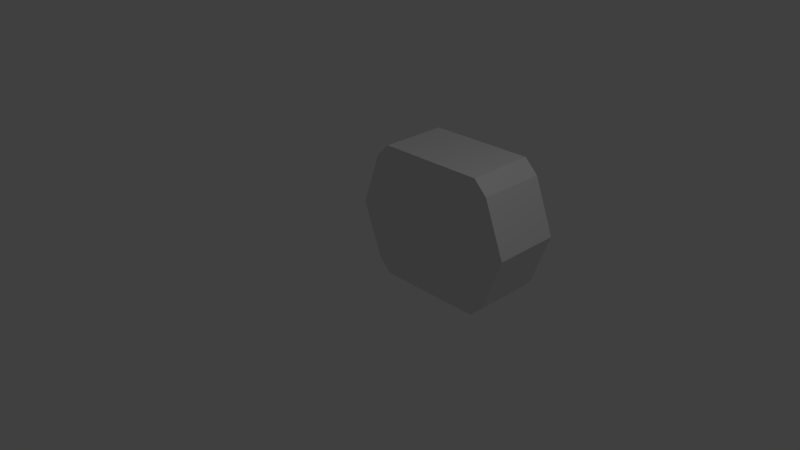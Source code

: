 # Source: bucovarang.blend  (saved by Blender 2.77.0; exported with 4.5.12 LTS)
import bpy
from mathutils import Matrix  # noqa: F401  (used for matrix-valued properties, if any)

bpy.ops.wm.read_factory_settings(use_empty=True)
scene = bpy.context.scene
scene.name = 'Scene'

# ---- collections
col_collection_1 = bpy.data.collections.new('Collection 1'); scene.collection.children.link(col_collection_1)

# ---- materials (node trees are filled in below, after node groups)
mat_material = bpy.data.materials.new('Material')
mat_material.alpha_threshold = 0.0
mat_material.use_transparent_shadow = False
mat_material.roughness = 0.5
mat_material.line_color = (0.0, 0.0, 0.0, 1.0)

# ---- material node trees

# ---- world
world_world = bpy.data.worlds.new('World'); scene.world = world_world
world_world.color = (0.05088, 0.05088, 0.05088)
world_world.use_sun_shadow = False
world_world.sun_shadow_jitter_overblur = 0.0
world_world.cycles.sampling_method = 'NONE'
world_world.cycles.sample_map_resolution = 256

# ---- cameras
cam_camera = bpy.data.cameras.new('Camera')
cam_camera.clip_end = 100.0
cam_camera.lens = 35.0
cam_camera.sensor_width = 32.0
cam_camera.sensor_height = 18.0
cam_camera.ortho_scale = 7.314
cam_camera.dof.focus_distance = 0.0
cam_camera.dof.aperture_fstop = 128.0

# ---- lights
light_lamp = bpy.data.lights.new('Lamp', 'POINT')
light_lamp.transmission_factor = 0.0
light_lamp.cutoff_distance = 30.0
light_lamp.energy = 100.0
light_lamp.shadow_buffer_clip_start = 1.001
light_lamp.shadow_soft_size = 0.1
light_lamp.shadow_maximum_resolution = 0.006
light_lamp.use_absolute_resolution = True
light_lamp.cycles.use_multiple_importance_sampling = False

# ---- meshes
me_cube = bpy.data.meshes.new('Cube')
me_cube.from_pydata([(-1.1, -1.0, 0.0), (-1.1, -1.5, 0.0), (-1.3, -1.5, 0.0), (-1.3, -1.0, 0.0), (-0.8, -1.0, 0.8), (-0.8, -1.5, 0.8), (-1.0, -1.5, 0.8), (-1.0, -1.0, 0.8), (-0.8, -1.0, 1.0), (-0.8, -1.5, 1.0), (-1.1, -2.0, 0.0), (-1.3, -2.0, 0.0), (-0.8, -2.0, 0.8), (-1.0, -2.0, 0.8), (-0.8, -2.0, 1.0), (1.1, -1.0, 0.0), (1.1, -1.5, 0.0), (0.8, -1.0, 0.8), (0.8, -1.5, 0.8), (0.8, -1.0, 1.0), (0.8, -1.5, 1.0), (1.1, -2.0, 0.0), (0.8, -2.0, 0.8), (0.8, -2.0, 1.0), (1.3, -1.0, 0.0), (1.3, -1.5, 0.0), (1.0, -1.0, 0.8), (1.0, -1.5, 0.8), (1.3, -2.0, 0.0), (1.0, -2.0, 0.8), (-0.8, -1.0, -0.8), (-0.8, -1.5, -0.8), (-1.0, -1.5, -0.8), (-1.0, -1.0, -0.8), (-0.8, -2.0, -0.8), (-1.0, -2.0, -0.8), (0.8, -1.0, -0.8), (0.8, -1.5, -0.8), (0.8, -2.0, -0.8), (1.0, -1.0, -0.8), (1.0, -1.5, -0.8), (1.0, -2.0, -0.8), (-0.8, -1.0, -1.0), (-0.8, -1.5, -1.0), (-0.8, -2.0, -1.0), (0.8, -1.0, -1.0), (0.8, -1.5, -1.0), (0.8, -2.0, -1.0)], [(18, 27)], [(0, 4, 5, 1), (2, 6, 7, 3), (4, 0, 3, 7), (5, 4, 8, 9), (10, 12, 13, 11), (9, 6, 13, 14), (5, 9, 14, 12), (6, 2, 11, 13), (1, 5, 12, 10), (9, 14, 23, 20), (12, 22, 23, 14), (8, 19, 17, 4), (9, 5, 18, 20), (9, 20, 19, 8), (22, 29, 23), (12, 14, 13), (17, 19, 26), (23, 29, 27, 20), (8, 4, 7), (6, 9, 8, 7), (20, 27, 26, 19), (29, 28, 25, 27), (12, 5, 18, 22), (27, 25, 24, 26), (17, 4, 5, 18), (15, 16, 37, 36), (21, 28, 29, 22), (24, 15, 17, 26), (15, 17, 18, 16), (21, 22, 18, 16), (1, 16, 18, 5), (15, 0, 4, 17), (36, 37, 46, 45), (24, 25, 40, 39), (25, 28, 41, 40), (21, 16, 37, 38), (16, 25, 40, 37), (15, 24, 39, 36), (28, 21, 38, 41), (16, 1, 31, 37), (0, 15, 36, 30), (11, 2, 32, 35), (10, 11, 35, 34), (2, 3, 33, 32), (1, 10, 34, 31), (3, 0, 30, 33), (1, 0, 30, 31), (42, 45, 46, 43), (38, 37, 46, 47), (47, 38, 34, 44), (30, 36, 45, 42), (31, 34, 44, 43), (31, 30, 42, 43), (44, 43, 46, 47), (37, 31, 34, 38), (44, 34, 35), (44, 35, 32, 43), (43, 32, 33, 42), (30, 42, 33), (47, 41, 38), (46, 40, 41, 47), (45, 39, 40, 46), (39, 45, 36)])
me_cube.materials.append(mat_material)
me_cube.use_remesh_preserve_volume = False
me_cube.use_remesh_preserve_attributes = False
me_cube.use_mirror_vertex_groups = False
me_cube.update()

# ---- objects
ob_cube = bpy.data.objects.new('Cube', me_cube)
ob_lamp = bpy.data.objects.new('Lamp', light_lamp)
ob_camera = bpy.data.objects.new('Camera', cam_camera)

# ---- transforms, parenting, visibility, modifiers, constraints
ob_cube.location = (0.0, 0.0, 0.0)
ob_cube.rotation_euler = (0.0, -0.0, 9.425)
ob_cube.lock_rotations_4d = False
ob_cube.empty_display_type = 'ARROWS'
ob_cube.lineart.crease_threshold = 0.0
ob_lamp.location = (4.076, 1.005, 5.904)
ob_lamp.rotation_euler = (0.6503, 0.05522, 1.866)
ob_lamp.lock_rotations_4d = False
ob_lamp.empty_display_type = 'ARROWS'
ob_lamp.color = (0.0, 0.0, 0.0, 0.0)
ob_lamp.lineart.crease_threshold = 0.0
ob_camera.location = (7.481, -6.508, 5.344)
ob_camera.rotation_euler = (1.109, 0.01082, 0.8149)
ob_camera.lock_rotations_4d = False
ob_camera.empty_display_type = 'ARROWS'
ob_camera.color = (0.0, 0.0, 0.0, 0.0)
ob_camera.display_type = 'WIRE'
ob_camera.lineart.crease_threshold = 0.0

# ---- collection membership
col_collection_1.objects.link(ob_cube)
col_collection_1.objects.link(ob_lamp)
col_collection_1.objects.link(ob_camera)

# ---- scene / render settings (as saved in the file)
scene.camera = ob_camera
scene.frame_start = 1; scene.frame_end = 250; scene.frame_set(1)
scene.render.engine = 'BLENDER_EEVEE_NEXT'
scene.render.resolution_percentage = 50
scene.render.dither_intensity = 0.0
scene.cycles.use_denoising = False
scene.cycles.samples = 10
scene.cycles.sampling_pattern = 'TABULATED_SOBOL'
scene.cycles.light_sampling_threshold = 0.0
scene.cycles.use_adaptive_sampling = False
scene.cycles.use_light_tree = False
scene.cycles.blur_glossy = 0.0
scene.cycles.pixel_filter_type = 'GAUSSIAN'
scene.cycles.sample_clamp_indirect = 0.0
scene.view_settings.view_transform = 'Standard'
bpy.context.view_layer.update()
